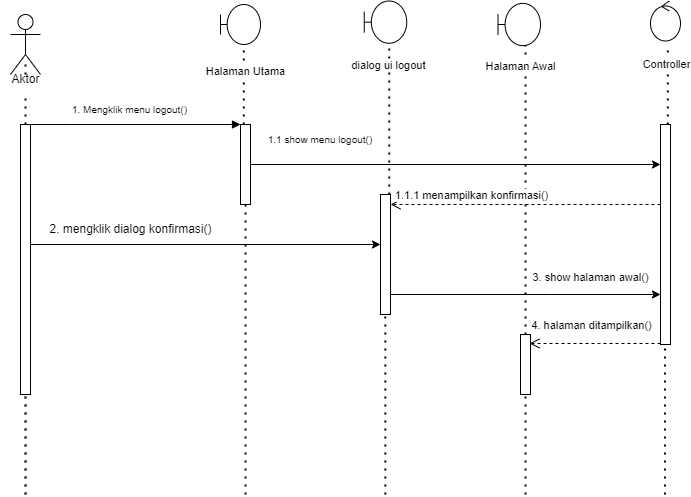

The diagram above was exported from draw.io. Its source (the exported page's mxGraphModel, read from the mxfile embedded in the PNG):
<mxGraphModel dx="1546" dy="751" grid="1" gridSize="10" guides="1" tooltips="1" connect="1" arrows="1" fold="1" page="1" pageScale="1" pageWidth="850" pageHeight="1100" math="0" shadow="0">
  <root>
    <mxCell id="0" />
    <mxCell id="1" parent="0" />
    <mxCell id="BZU1vQJkyY2p0tkUX-MJ-2" value="" style="html=1;verticalAlign=bottom;endArrow=block;edgeStyle=elbowEdgeStyle;elbow=vertical;curved=0;rounded=0;" edge="1" parent="1" source="BZU1vQJkyY2p0tkUX-MJ-4" target="BZU1vQJkyY2p0tkUX-MJ-5">
      <mxGeometry relative="1" as="geometry">
        <mxPoint x="195" y="130" as="sourcePoint" />
        <Array as="points">
          <mxPoint x="40" y="160" />
          <mxPoint x="120" y="160" />
          <mxPoint x="60" y="160" />
          <mxPoint x="180" y="120" />
        </Array>
        <mxPoint x="265" y="159.9999999999999" as="targetPoint" />
      </mxGeometry>
    </mxCell>
    <mxCell id="BZU1vQJkyY2p0tkUX-MJ-3" value="" style="shape=umlActor;verticalLabelPosition=bottom;verticalAlign=top;html=1;outlineConnect=0;" vertex="1" parent="1">
      <mxGeometry x="-20" y="50" width="30" height="60" as="geometry" />
    </mxCell>
    <mxCell id="BZU1vQJkyY2p0tkUX-MJ-4" value="" style="html=1;points=[];perimeter=orthogonalPerimeter;outlineConnect=0;targetShapes=umlLifeline;portConstraint=eastwest;newEdgeStyle={&quot;edgeStyle&quot;:&quot;elbowEdgeStyle&quot;,&quot;elbow&quot;:&quot;vertical&quot;,&quot;curved&quot;:0,&quot;rounded&quot;:0};" vertex="1" parent="1">
      <mxGeometry x="-10" y="160" width="10" height="270" as="geometry" />
    </mxCell>
    <mxCell id="BZU1vQJkyY2p0tkUX-MJ-5" value="" style="html=1;points=[];perimeter=orthogonalPerimeter;outlineConnect=0;targetShapes=umlLifeline;portConstraint=eastwest;newEdgeStyle={&quot;edgeStyle&quot;:&quot;elbowEdgeStyle&quot;,&quot;elbow&quot;:&quot;vertical&quot;,&quot;curved&quot;:0,&quot;rounded&quot;:0};" vertex="1" parent="1">
      <mxGeometry x="210" y="160" width="10" height="80" as="geometry" />
    </mxCell>
    <mxCell id="BZU1vQJkyY2p0tkUX-MJ-6" value="" style="endArrow=none;dashed=1;html=1;dashPattern=1 3;strokeWidth=2;rounded=0;" edge="1" parent="1" source="BZU1vQJkyY2p0tkUX-MJ-8" target="BZU1vQJkyY2p0tkUX-MJ-3">
      <mxGeometry width="50" height="50" relative="1" as="geometry">
        <mxPoint x="-10" y="170" as="sourcePoint" />
        <mxPoint x="40" y="120" as="targetPoint" />
      </mxGeometry>
    </mxCell>
    <mxCell id="BZU1vQJkyY2p0tkUX-MJ-7" value="" style="endArrow=none;dashed=1;html=1;dashPattern=1 3;strokeWidth=2;rounded=0;" edge="1" parent="1" source="BZU1vQJkyY2p0tkUX-MJ-4" target="BZU1vQJkyY2p0tkUX-MJ-8">
      <mxGeometry width="50" height="50" relative="1" as="geometry">
        <mxPoint x="-5" y="160" as="sourcePoint" />
        <mxPoint x="-5" y="110" as="targetPoint" />
      </mxGeometry>
    </mxCell>
    <mxCell id="BZU1vQJkyY2p0tkUX-MJ-8" value="Aktor" style="text;html=1;align=center;verticalAlign=middle;resizable=0;points=[];autosize=1;strokeColor=none;fillColor=none;" vertex="1" parent="1">
      <mxGeometry x="-30" y="100" width="50" height="30" as="geometry" />
    </mxCell>
    <mxCell id="BZU1vQJkyY2p0tkUX-MJ-9" value="&lt;font style=&quot;font-size: 10px;&quot;&gt;1. Mengklik menu logout()&lt;/font&gt;" style="text;html=1;strokeColor=none;fillColor=none;align=center;verticalAlign=middle;whiteSpace=wrap;rounded=0;" vertex="1" parent="1">
      <mxGeometry x="-1" y="140" width="201" height="10" as="geometry" />
    </mxCell>
    <mxCell id="BZU1vQJkyY2p0tkUX-MJ-10" value="" style="shape=umlBoundary;whiteSpace=wrap;html=1;" vertex="1" parent="1">
      <mxGeometry x="190" y="40" width="40" height="40" as="geometry" />
    </mxCell>
    <mxCell id="BZU1vQJkyY2p0tkUX-MJ-11" value="" style="endArrow=none;dashed=1;html=1;dashPattern=1 3;strokeWidth=2;rounded=0;entryX=0.581;entryY=1.102;entryDx=0;entryDy=0;entryPerimeter=0;" edge="1" parent="1" source="BZU1vQJkyY2p0tkUX-MJ-5" target="BZU1vQJkyY2p0tkUX-MJ-10">
      <mxGeometry width="50" height="50" relative="1" as="geometry">
        <mxPoint x="210" y="160" as="sourcePoint" />
        <mxPoint x="260" y="110" as="targetPoint" />
      </mxGeometry>
    </mxCell>
    <mxCell id="BZU1vQJkyY2p0tkUX-MJ-12" value="Halaman Utama" style="edgeLabel;html=1;align=center;verticalAlign=middle;resizable=0;points=[];" vertex="1" connectable="0" parent="BZU1vQJkyY2p0tkUX-MJ-11">
      <mxGeometry x="0.4031" y="-1" relative="1" as="geometry">
        <mxPoint as="offset" />
      </mxGeometry>
    </mxCell>
    <mxCell id="BZU1vQJkyY2p0tkUX-MJ-14" value="" style="edgeStyle=none;orthogonalLoop=1;jettySize=auto;html=1;rounded=0;" edge="1" parent="1" target="BZU1vQJkyY2p0tkUX-MJ-27">
      <mxGeometry width="100" relative="1" as="geometry">
        <mxPoint x="220" y="200" as="sourcePoint" />
        <mxPoint x="340" y="200" as="targetPoint" />
        <Array as="points" />
      </mxGeometry>
    </mxCell>
    <mxCell id="BZU1vQJkyY2p0tkUX-MJ-15" value="&lt;font style=&quot;font-size: 10px;&quot;&gt;1.1 show menu logout()&lt;/font&gt;" style="text;html=1;strokeColor=none;fillColor=none;align=center;verticalAlign=middle;whiteSpace=wrap;rounded=0;" vertex="1" parent="1">
      <mxGeometry x="220" y="160" width="140" height="30" as="geometry" />
    </mxCell>
    <mxCell id="BZU1vQJkyY2p0tkUX-MJ-20" value="" style="endArrow=none;dashed=1;html=1;dashPattern=1 3;strokeWidth=2;rounded=0;entryX=0.5;entryY=1;entryDx=0;entryDy=0;" edge="1" parent="1" source="BZU1vQJkyY2p0tkUX-MJ-59">
      <mxGeometry width="50" height="50" relative="1" as="geometry">
        <mxPoint x="495" y="540" as="sourcePoint" />
        <mxPoint x="495" y="78.75" as="targetPoint" />
      </mxGeometry>
    </mxCell>
    <mxCell id="BZU1vQJkyY2p0tkUX-MJ-21" value="Halaman Awal" style="edgeLabel;html=1;align=center;verticalAlign=middle;resizable=0;points=[];" vertex="1" connectable="0" parent="BZU1vQJkyY2p0tkUX-MJ-20">
      <mxGeometry x="0.8154" y="2" relative="1" as="geometry">
        <mxPoint x="-4" y="-5" as="offset" />
      </mxGeometry>
    </mxCell>
    <mxCell id="BZU1vQJkyY2p0tkUX-MJ-23" value="" style="endArrow=none;dashed=1;html=1;dashPattern=1 3;strokeWidth=2;rounded=0;entryX=0.626;entryY=1.069;entryDx=0;entryDy=0;entryPerimeter=0;" edge="1" parent="1" source="BZU1vQJkyY2p0tkUX-MJ-33">
      <mxGeometry width="50" height="50" relative="1" as="geometry">
        <mxPoint x="358.77999999999975" y="199.9999999999999" as="sourcePoint" />
        <mxPoint x="358.78" y="81.50999999999999" as="targetPoint" />
      </mxGeometry>
    </mxCell>
    <mxCell id="BZU1vQJkyY2p0tkUX-MJ-24" value="dialog ui logout" style="edgeLabel;html=1;align=center;verticalAlign=middle;resizable=0;points=[];" vertex="1" connectable="0" parent="BZU1vQJkyY2p0tkUX-MJ-23">
      <mxGeometry x="0.741" y="1" relative="1" as="geometry">
        <mxPoint as="offset" />
      </mxGeometry>
    </mxCell>
    <mxCell id="BZU1vQJkyY2p0tkUX-MJ-29" value="" style="endArrow=none;dashed=1;html=1;dashPattern=1 3;strokeWidth=2;rounded=0;entryX=0.642;entryY=1.027;entryDx=0;entryDy=0;entryPerimeter=0;" edge="1" parent="1" source="BZU1vQJkyY2p0tkUX-MJ-27">
      <mxGeometry width="50" height="50" relative="1" as="geometry">
        <mxPoint x="620" y="190" as="sourcePoint" />
        <mxPoint x="637.2849999999999" y="83.39075000000003" as="targetPoint" />
      </mxGeometry>
    </mxCell>
    <mxCell id="BZU1vQJkyY2p0tkUX-MJ-30" value="Controller" style="edgeLabel;html=1;align=center;verticalAlign=middle;resizable=0;points=[];" vertex="1" connectable="0" parent="BZU1vQJkyY2p0tkUX-MJ-29">
      <mxGeometry x="0.837" y="1" relative="1" as="geometry">
        <mxPoint x="-1" y="10" as="offset" />
      </mxGeometry>
    </mxCell>
    <mxCell id="BZU1vQJkyY2p0tkUX-MJ-31" value="" style="endArrow=none;dashed=1;html=1;dashPattern=1 3;strokeWidth=2;rounded=0;" edge="1" parent="1">
      <mxGeometry width="50" height="50" relative="1" as="geometry">
        <mxPoint x="634.55" y="530" as="sourcePoint" />
        <mxPoint x="634.55" y="300" as="targetPoint" />
      </mxGeometry>
    </mxCell>
    <mxCell id="BZU1vQJkyY2p0tkUX-MJ-33" value="" style="html=1;points=[];perimeter=orthogonalPerimeter;outlineConnect=0;targetShapes=umlLifeline;portConstraint=eastwest;newEdgeStyle={&quot;edgeStyle&quot;:&quot;elbowEdgeStyle&quot;,&quot;elbow&quot;:&quot;vertical&quot;,&quot;curved&quot;:0,&quot;rounded&quot;:0};" vertex="1" parent="1">
      <mxGeometry x="350" y="230" width="10" height="120" as="geometry" />
    </mxCell>
    <mxCell id="BZU1vQJkyY2p0tkUX-MJ-35" value="" style="endArrow=none;dashed=1;html=1;dashPattern=1 3;strokeWidth=2;rounded=0;" edge="1" parent="1" target="BZU1vQJkyY2p0tkUX-MJ-33">
      <mxGeometry width="50" height="50" relative="1" as="geometry">
        <mxPoint x="354.8" y="530" as="sourcePoint" />
        <mxPoint x="355" y="380" as="targetPoint" />
      </mxGeometry>
    </mxCell>
    <mxCell id="BZU1vQJkyY2p0tkUX-MJ-37" value="" style="endArrow=none;dashed=1;html=1;dashPattern=1 3;strokeWidth=2;rounded=0;" edge="1" parent="1" target="BZU1vQJkyY2p0tkUX-MJ-5">
      <mxGeometry width="50" height="50" relative="1" as="geometry">
        <mxPoint x="215" y="530" as="sourcePoint" />
        <mxPoint x="220" y="240" as="targetPoint" />
      </mxGeometry>
    </mxCell>
    <mxCell id="BZU1vQJkyY2p0tkUX-MJ-42" value="" style="endArrow=none;dashed=1;html=1;dashPattern=1 3;strokeWidth=2;rounded=0;" edge="1" parent="1" target="BZU1vQJkyY2p0tkUX-MJ-4">
      <mxGeometry width="50" height="50" relative="1" as="geometry">
        <mxPoint x="-5" y="530" as="sourcePoint" />
        <mxPoint x="50" y="410" as="targetPoint" />
        <Array as="points">
          <mxPoint x="-5" y="520" />
        </Array>
      </mxGeometry>
    </mxCell>
    <mxCell id="BZU1vQJkyY2p0tkUX-MJ-49" value="" style="shape=umlBoundary;whiteSpace=wrap;html=1;" vertex="1" parent="1">
      <mxGeometry x="333.75" y="36.5" width="42.5" height="42.25" as="geometry" />
    </mxCell>
    <mxCell id="BZU1vQJkyY2p0tkUX-MJ-50" value="" style="ellipse;shape=umlControl;whiteSpace=wrap;html=1;" vertex="1" parent="1">
      <mxGeometry x="620" y="36.5" width="30" height="40" as="geometry" />
    </mxCell>
    <mxCell id="BZU1vQJkyY2p0tkUX-MJ-51" value="" style="shape=umlBoundary;whiteSpace=wrap;html=1;" vertex="1" parent="1">
      <mxGeometry x="467.5" y="38.88" width="42.5" height="42.25" as="geometry" />
    </mxCell>
    <mxCell id="BZU1vQJkyY2p0tkUX-MJ-27" value="" style="html=1;points=[];perimeter=orthogonalPerimeter;outlineConnect=0;targetShapes=umlLifeline;portConstraint=eastwest;newEdgeStyle={&quot;edgeStyle&quot;:&quot;elbowEdgeStyle&quot;,&quot;elbow&quot;:&quot;vertical&quot;,&quot;curved&quot;:0,&quot;rounded&quot;:0};" vertex="1" parent="1">
      <mxGeometry x="630" y="160" width="10" height="220" as="geometry" />
    </mxCell>
    <mxCell id="BZU1vQJkyY2p0tkUX-MJ-53" value="1.1.1 menampilkan konfirmasi()" style="html=1;verticalAlign=bottom;endArrow=open;dashed=1;endSize=8;edgeStyle=elbowEdgeStyle;elbow=vertical;curved=0;rounded=0;" edge="1" parent="1" source="BZU1vQJkyY2p0tkUX-MJ-27" target="BZU1vQJkyY2p0tkUX-MJ-33">
      <mxGeometry x="0.4074" relative="1" as="geometry">
        <mxPoint x="370" y="240" as="targetPoint" />
        <Array as="points">
          <mxPoint x="570" y="240" />
        </Array>
        <mxPoint x="597.5" y="240.16" as="sourcePoint" />
        <mxPoint as="offset" />
      </mxGeometry>
    </mxCell>
    <mxCell id="BZU1vQJkyY2p0tkUX-MJ-54" value="" style="endArrow=classic;html=1;rounded=0;" edge="1" parent="1" source="BZU1vQJkyY2p0tkUX-MJ-33" target="BZU1vQJkyY2p0tkUX-MJ-27">
      <mxGeometry width="50" height="50" relative="1" as="geometry">
        <mxPoint x="370" y="360" as="sourcePoint" />
        <mxPoint x="450" y="310" as="targetPoint" />
        <Array as="points">
          <mxPoint x="520" y="330" />
        </Array>
      </mxGeometry>
    </mxCell>
    <mxCell id="BZU1vQJkyY2p0tkUX-MJ-56" value="&lt;font style=&quot;font-size: 11px;&quot;&gt;3. show halaman awal()&lt;/font&gt;" style="text;html=1;align=center;verticalAlign=middle;resizable=0;points=[];autosize=1;strokeColor=none;fillColor=none;" vertex="1" parent="1">
      <mxGeometry x="490" y="298" width="140" height="30" as="geometry" />
    </mxCell>
    <mxCell id="BZU1vQJkyY2p0tkUX-MJ-57" value="" style="endArrow=classic;html=1;rounded=0;" edge="1" parent="1" target="BZU1vQJkyY2p0tkUX-MJ-33">
      <mxGeometry width="50" height="50" relative="1" as="geometry">
        <mxPoint y="280" as="sourcePoint" />
        <mxPoint x="50" y="230" as="targetPoint" />
      </mxGeometry>
    </mxCell>
    <mxCell id="BZU1vQJkyY2p0tkUX-MJ-58" value="2. mengklik dialog konfirmasi()" style="text;html=1;align=center;verticalAlign=middle;resizable=0;points=[];autosize=1;strokeColor=none;fillColor=none;" vertex="1" parent="1">
      <mxGeometry x="4.5" y="250" width="190" height="30" as="geometry" />
    </mxCell>
    <mxCell id="BZU1vQJkyY2p0tkUX-MJ-60" value="" style="endArrow=none;dashed=1;html=1;dashPattern=1 3;strokeWidth=2;rounded=0;entryX=0.5;entryY=1;entryDx=0;entryDy=0;" edge="1" parent="1" target="BZU1vQJkyY2p0tkUX-MJ-59">
      <mxGeometry width="50" height="50" relative="1" as="geometry">
        <mxPoint x="495" y="530" as="sourcePoint" />
        <mxPoint x="495" y="78.75" as="targetPoint" />
      </mxGeometry>
    </mxCell>
    <mxCell id="BZU1vQJkyY2p0tkUX-MJ-62" value="4. halaman ditampilkan()" style="html=1;verticalAlign=bottom;endArrow=open;dashed=1;endSize=8;edgeStyle=elbowEdgeStyle;elbow=vertical;curved=0;rounded=0;" edge="1" parent="1">
      <mxGeometry x="0.0687" y="-9" relative="1" as="geometry">
        <mxPoint x="499" y="379" as="targetPoint" />
        <Array as="points">
          <mxPoint x="569" y="379" />
        </Array>
        <mxPoint x="630" y="379" as="sourcePoint" />
        <mxPoint as="offset" />
      </mxGeometry>
    </mxCell>
    <mxCell id="BZU1vQJkyY2p0tkUX-MJ-59" value="" style="html=1;points=[];perimeter=orthogonalPerimeter;outlineConnect=0;targetShapes=umlLifeline;portConstraint=eastwest;newEdgeStyle={&quot;edgeStyle&quot;:&quot;elbowEdgeStyle&quot;,&quot;elbow&quot;:&quot;vertical&quot;,&quot;curved&quot;:0,&quot;rounded&quot;:0};" vertex="1" parent="1">
      <mxGeometry x="490" y="370" width="10" height="60" as="geometry" />
    </mxCell>
  </root>
</mxGraphModel>